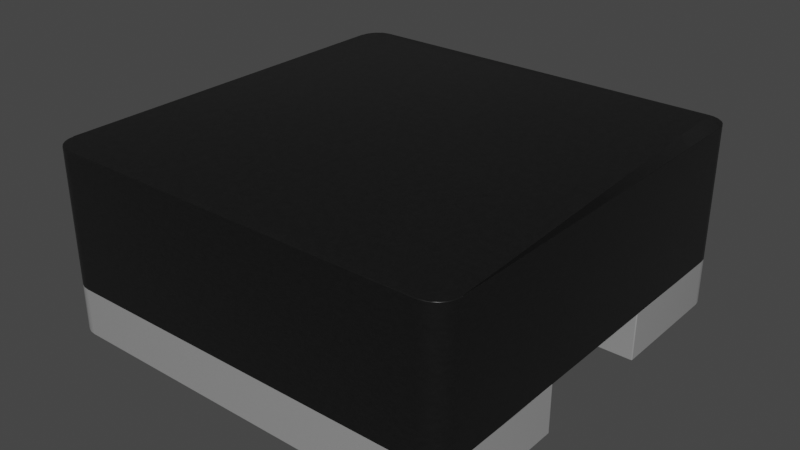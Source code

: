 # Source: L_WE-TPC-3816.blend  (saved by Blender 4.1.24; exported with 4.5.12 LTS)
import bpy
from mathutils import Matrix  # noqa: F401  (used for matrix-valued properties, if any)

bpy.ops.wm.read_factory_settings(use_empty=True)
scene = bpy.context.scene
scene.name = 'Scene'

# ---- collections
col_collection = bpy.data.collections.new('Collection'); scene.collection.children.link(col_collection)

# ---- materials (node trees are filled in below, after node groups)
mat_plastic_cast_black = bpy.data.materials.new('plastic_cast_black')
mat_plastic_cast_black.alpha_threshold = 0.0
mat_plastic_cast_black.use_transparent_shadow = False
mat_plastic_cast_black.preview_render_type = 'CUBE'
mat_plastic_cast_black.diffuse_color = (0.001296, 0.002578, 0.001683, 1.0)
mat_plastic_cast_black.specular_color = (0.01, 0.03, 0.01)
mat_plastic_cast_black.roughness = 0.5
mat_aluminum_lathed = bpy.data.materials.new('aluminum_lathed')
mat_aluminum_lathed.alpha_threshold = 0.0
mat_aluminum_lathed.use_transparent_shadow = False
mat_aluminum_lathed.preview_render_type = 'CUBE'
mat_aluminum_lathed.diffuse_color = (0.6, 0.6, 0.6, 1.0)
mat_aluminum_lathed.specular_color = (0.12, 0.12, 0.12)
mat_aluminum_lathed.roughness = 0.5

# ---- node groups
ng_plastic_cast_black_node_group = bpy.data.node_groups.new('Plastic_Cast_Black_Node_Group', 'ShaderNodeTree')
_s = ng_plastic_cast_black_node_group.interface.new_socket(name='BSDF', in_out='OUTPUT', socket_type='NodeSocketShader')
_s = ng_plastic_cast_black_node_group.interface.new_socket(name='Color', in_out='INPUT', socket_type='NodeSocketColor')
_s = ng_plastic_cast_black_node_group.interface.new_socket(name='Alpha_Value', in_out='INPUT', socket_type='NodeSocketFloat')
_N = ng_plastic_cast_black_node_group.nodes; _L = ng_plastic_cast_black_node_group.links
n0 = _N.new('NodeGroupOutput'); n0.name = 'Group Output'; n0.location = (786, 85)
n1 = _N.new('NodeGroupInput'); n1.name = 'Group Input'; n1.location = (-449, 228)
n2 = _N.new('ShaderNodeBsdfPrincipled'); n2.name = 'Principled BSDF'; n2.location = (466, 90)
n2.distribution = 'GGX'
n2.subsurface_method = 'BURLEY'
n2.inputs[1].default_value = 0.137
n2.inputs[3].default_value = 1.45
n2.inputs[27].default_value = (0.0, 0.0, 0.0, 1.0)
n2.inputs[28].default_value = 1.0
n3 = _N.new('ShaderNodeTexNoise'); n3.name = 'Noise Texture'; n3.location = (-72, -122)
n3.inputs[2].default_value = 50.0
n3.inputs[3].default_value = 3.6
n3.inputs[4].default_value = 1.0
n4 = _N.new('ShaderNodeBump'); n4.name = 'Bump'; n4.location = (172, -246)
n4.inputs[0].default_value = 0.01
n4.inputs[1].default_value = 0.01
n4.inputs[2].default_value = 1.0
n5 = _N.new('ShaderNodeMapping'); n5.name = 'Mapping'; n5.location = (-267, -126)
n6 = _N.new('ShaderNodeTexCoord'); n6.name = 'Texture Coordinate'; n6.location = (-447, -178)
n7 = _N.new('ShaderNodeMix'); n7.name = 'Mix'; n7.location = (182, 264)
n7.data_type = 'RGBA'
n8 = _N.new('ShaderNodeValue'); n8.name = 'Value'; n8.location = (-465, -33)
n8.outputs[0].default_value = 0.3
n9 = _N.new('ShaderNodeMath'); n9.name = 'Math'; n9.location = (-234, 51)
n9.operation = 'MULTIPLY'
n10 = _N.new('ShaderNodeMix'); n10.name = 'Mix.001'; n10.location = (171, -43)
n10.inputs[2].default_value = 0.3
n10.inputs[3].default_value = 0.4
_L.new(n4.outputs[0], n2.inputs[5])
_L.new(n6.outputs[0], n5.inputs[0])
_L.new(n5.outputs[0], n3.inputs[0])
_L.new(n3.outputs[0], n4.inputs[3])
_L.new(n2.outputs[0], n0.inputs[0])
_L.new(n1.outputs[1], n2.inputs[4])
_L.new(n9.outputs[0], n7.inputs[7])
_L.new(n8.outputs[0], n9.inputs[1])
_L.new(n1.outputs[0], n9.inputs[0])
_L.new(n3.outputs[0], n7.inputs[0])
_L.new(n1.outputs[0], n7.inputs[6])
_L.new(n7.outputs[2], n2.inputs[0])
_L.new(n3.outputs[0], n10.inputs[0])
_L.new(n10.outputs[0], n2.inputs[2])
n0.is_active_output = True

# ---- material node trees
mat_plastic_cast_black.use_nodes = True; mat_plastic_cast_black.node_tree.nodes.clear()
_N = mat_plastic_cast_black.node_tree.nodes; _L = mat_plastic_cast_black.node_tree.links
n0 = _N.new('ShaderNodeOutputMaterial'); n0.name = 'Material Output'; n0.location = (300, 300)
n1 = _N.new('ShaderNodeGroup'); n1.name = 'Group'; n1.location = (-119, 229)
n1.label = 'Plastic_Cast_Black'
n1.width = 264
n1.node_tree = ng_plastic_cast_black_node_group
n2 = _N.new('ShaderNodeRGB'); n2.name = 'RGB'; n2.location = (-431, 253)
n2.label = 'Plastic_Color'
n2.outputs[0].default_value = (0.013, 0.013, 0.013, 1.0)
n3 = _N.new('ShaderNodeValue'); n3.name = 'Value.001'; n3.location = (-434, 58)
n3.label = 'Alpha_Value'
n3.outputs[0].default_value = 1.0
_L.new(n2.outputs[0], n1.inputs[0])
_L.new(n3.outputs[0], n1.inputs[1])
_L.new(n1.outputs[0], n0.inputs[0])
n0.is_active_output = True
mat_aluminum_lathed.use_nodes = True; mat_aluminum_lathed.node_tree.nodes.clear()
_N = mat_aluminum_lathed.node_tree.nodes; _L = mat_aluminum_lathed.node_tree.links
n0 = _N.new('ShaderNodeOutputMaterial'); n0.name = 'Material Output'; n0.location = (311, 300)
n1 = _N.new('ShaderNodeMapping'); n1.name = 'Mapping'; n1.location = (-765, 243)
n1.inputs[3].default_value = (120.4, 1.0, 1.0)
n2 = _N.new('ShaderNodeTexNoise'); n2.name = 'Noise Texture'; n2.location = (-519, 157)
n2.inputs[2].default_value = 60.0
n2.inputs[3].default_value = 16.0
n2.inputs[4].default_value = 0.8542
n2.inputs[8].default_value = 4.0
n3 = _N.new('ShaderNodeTexCoord'); n3.name = 'Texture Coordinate'; n3.location = (-940, 256)
n4 = _N.new('ShaderNodeValToRGB'); n4.name = 'ColorRamp'; n4.location = (-322, 228)
while len(n4.color_ramp.elements) > 1: n4.color_ramp.elements.remove(n4.color_ramp.elements[-1])
n4.color_ramp.elements[0].position = 0.05909; n4.color_ramp.elements[0].color = (0.0, 0.0, 0.0, 1.0)
_e = n4.color_ramp.elements.new(0.6); _e.color = (1.0, 1.0, 1.0, 1.0)
n5 = _N.new('ShaderNodeBsdfPrincipled'); n5.name = 'Principled BSDF'; n5.location = (36, 293)
n5.distribution = 'GGX'
n5.subsurface_method = 'BURLEY'
n5.inputs[1].default_value = 0.6955
n5.inputs[2].default_value = 0.2841
n5.inputs[3].default_value = 1.45
n5.inputs[13].default_value = 0.7841
n5.inputs[15].default_value = 0.1068
n5.inputs[16].default_value = 0.1205
n5.inputs[20].default_value = 0.0
n5.inputs[27].default_value = (0.0, 0.0, 0.0, 1.0)
n5.inputs[28].default_value = 1.0
_L.new(n5.outputs[0], n0.inputs[0])
_L.new(n1.outputs[0], n2.inputs[0])
_L.new(n2.outputs[1], n4.inputs[0])
_L.new(n4.outputs[0], n5.inputs[0])
_L.new(n3.outputs[2], n1.inputs[0])
n0.is_active_output = True

# ---- world
world_world = bpy.data.worlds.new('World'); scene.world = world_world
world_world.use_nodes = True; world_world.node_tree.nodes.clear()
_N = world_world.node_tree.nodes; _L = world_world.node_tree.links
n0 = _N.new('ShaderNodeOutputWorld'); n0.name = 'World Output'; n0.location = (300, 300)
n1 = _N.new('ShaderNodeBackground'); n1.name = 'Background'; n1.location = (10, 300)
n1.inputs[0].default_value = (0.05088, 0.05088, 0.05088, 1.0)
_L.new(n1.outputs[0], n0.inputs[0])
n0.is_active_output = True
world_world.color = (0.05088, 0.05088, 0.05088)
world_world.use_sun_shadow = False
world_world.sun_shadow_jitter_overblur = 0.0

# ---- meshes
me_shape_9_indexedfaceset = bpy.data.meshes.new('SHAPE_9_IndexedFaceSet')
me_shape_9_indexedfaceset.from_pydata([(-0.3886, -0.3051, 0.1732), (-0.254, -0.3346, 0.1732), (-0.2481, -0.3204, 0.1732), (-0.2634, -0.2634, 0.1732), (-0.2756, -0.254, 0.1732), (-0.2898, -0.2481, 0.1732), (-0.3051, -0.2461, 0.1732), (-0.3204, -0.2481, 0.1732), (0.02958, -0.4932, 0.1732), (0.1468, -0.4718, 0.1732), (0.3494, -0.3494, 0.1732), (0.4504, 0.2032, 0.1732), (0.2634, 0.3469, 0.1732), (0.254, 0.3346, 0.1732), (0.3204, 0.2481, 0.1732), (0.2032, 0.4504, 0.1732), (-0.1468, 0.4718, 0.1732), (-0.3494, 0.3494, 0.1732), (-0.4229, 0.2555, 0.1732), (0.2481, 0.3204, 0.1732), (0.2461, 0.3051, 0.1732), (0.2481, 0.2898, 0.1732), (0.254, 0.2756, 0.1732), (0.2634, 0.2634, 0.1732), (0.2756, 0.254, 0.1732), (0.2898, 0.2481, 0.1732), (0.3051, 0.2461, 0.1732), (0.3346, 0.254, 0.1732), (0.254, 0.3346, 0.0315), (0.2481, 0.3204, 0.0315), (0.2461, 0.3051, 0.0315), (0.2481, 0.2898, 0.0315), (0.254, 0.2756, 0.0315), (0.2756, 0.254, 0.0315), (0.2898, 0.2481, 0.0315), (0.3051, 0.2461, 0.0315), (0.08939, 0.4859, 0.1732), (-0.02958, 0.4932, 0.1732), (-0.2555, 0.4229, 0.1732), (-0.4718, 0.1468, 0.1732), (-0.4932, 0.02958, 0.1732), (-0.4859, -0.08939, 0.1732), (-0.4504, -0.2032, 0.1732), (-0.02958, 0.4932, 0.0315), (-0.1468, 0.4718, 0.0315), (-0.4932, 0.02958, 0.0315), (-0.4859, -0.08939, 0.0315), (-0.3051, -0.3886, 0.0315), (-0.08939, -0.4859, 0.0315), (0.02958, -0.4932, 0.0315), (0.3494, -0.3494, 0.0315), (0.4229, -0.2555, 0.0315), (0.4859, 0.08939, 0.0315), (0.4504, 0.2032, 0.0315), (0.3469, 0.2634, 0.0315), (0.2634, 0.3469, 0.0315), (0.2634, 0.2634, 0.0315), (0.3204, 0.2481, 0.0315), (0.3346, 0.254, 0.0315), (0.3051, 0.3886, 0.0315), (0.2032, 0.4504, 0.0315), (0.08939, 0.4859, 0.0315), (-0.2555, 0.4229, 0.0315), (-0.3494, 0.3494, 0.0315), (-0.4229, 0.2555, 0.0315), (-0.4718, 0.1468, 0.0315), (-0.4504, -0.2032, 0.0315), (-0.3886, -0.3051, 0.0315), (-0.3469, -0.2634, 0.0315), (-0.3346, -0.254, 0.0315), (-0.2634, -0.2634, 0.0315), (-0.2481, -0.2898, 0.0315), (-0.2481, -0.3204, 0.0315), (-0.254, -0.3346, 0.0315), (-0.2032, -0.4504, 0.0315), (0.1468, -0.4718, 0.0315), (0.2555, -0.4229, 0.0315), (0.4718, -0.1468, 0.0315), (0.4932, -0.02958, 0.0315), (0.3886, 0.3051, 0.1732), (-0.2032, -0.4504, 0.1732), (-0.08939, -0.4859, 0.1732), (0.2555, -0.4229, 0.1732), (0.4229, -0.2555, 0.1732), (0.4718, -0.1468, 0.1732), (0.4932, -0.02958, 0.1732), (0.4859, 0.08939, 0.1732), (0.3886, 0.3051, 0.0315), (0.3469, 0.2634, 0.1732), (0.3051, 0.3886, 0.1732), (-0.3469, -0.2634, 0.1732), (-0.2461, -0.3051, 0.1732), (-0.2481, -0.2898, 0.1732), (-0.254, -0.2756, 0.1732), (-0.3346, -0.254, 0.1732), (-0.2634, -0.3469, 0.0315), (-0.3204, -0.2481, 0.0315), (-0.3051, -0.2461, 0.0315), (-0.2898, -0.2481, 0.0315), (-0.2756, -0.254, 0.0315), (-0.254, -0.2756, 0.0315), (-0.2461, -0.3051, 0.0315), (-0.3051, -0.3886, 0.1732), (-0.2634, -0.3469, 0.1732), (0.7087, -0.7375, 0.1693), (0.725, -0.725, 0.1693), (0.7375, -0.7087, 0.1693), (0.7453, -0.6897, 0.1693), (0.6897, -0.7453, 0.6496), (0.7087, -0.7375, 0.6496), (0.725, -0.725, 0.6496), (0.7375, -0.7087, 0.6496), (0.7453, -0.6897, 0.6496), (0.6693, -0.748, 0.6496), (0.748, -0.6693, 0.6496), (0.7375, 0.7087, 0.6496), (0.725, 0.725, 0.6496), (0.6693, 0.748, 0.6496), (-0.7087, 0.7375, 0.6496), (-0.7453, 0.6897, 0.6496), (-0.748, -0.6693, 0.6496), (-0.7453, -0.6897, 0.6496), (-0.7375, -0.7087, 0.6496), (-0.725, -0.725, 0.6496), (-0.7087, -0.7375, 0.6496), (-0.6897, -0.7453, 0.6496), (0.748, -0.6693, 0.1693), (0.748, 0.6693, 0.1693), (0.4296, 0.248, 0.1693), (0.248, 0.4296, 0.1693), (0.1284, 0.4792, 0.1693), (0.0, 0.4961, 0.1693), (-0.1284, 0.4792, 0.1693), (-0.4296, 0.248, 0.1693), (-0.3508, -0.3508, 0.1693), (0.0, -0.4961, 0.1693), (0.1284, -0.4792, 0.1693), (0.7375, 0.7087, 0.1693), (0.6897, 0.7453, 0.1693), (0.6693, 0.748, 0.1693), (0.6693, -0.748, 0.1693), (0.6897, -0.7453, 0.1693), (0.4961, 0.0, 0.1693), (0.4792, 0.1284, 0.1693), (0.3508, 0.3508, 0.1693), (-0.248, 0.4296, 0.1693), (-0.3508, 0.3508, 0.1693), (-0.4792, 0.1284, 0.1693), (-0.4961, 0.0, 0.1693), (-0.4792, -0.1284, 0.1693), (-0.4296, -0.248, 0.1693), (-0.248, -0.4296, 0.1693), (-0.1284, -0.4792, 0.1693), (0.248, -0.4296, 0.1693), (0.3508, -0.3508, 0.1693), (0.4296, -0.248, 0.1693), (0.4792, -0.1284, 0.1693), (0.725, 0.725, 0.1693), (0.7087, 0.7375, 0.1693), (0.748, 0.6693, 0.6496), (0.7453, 0.6897, 0.6496), (0.7087, 0.7375, 0.6496), (0.6897, 0.7453, 0.6496), (-0.748, 0.6693, 0.6496), (-0.6693, 0.748, 0.6496), (-0.6897, 0.7453, 0.6496), (-0.725, 0.725, 0.6496), (-0.7375, 0.7087, 0.6496), (-0.6693, -0.748, 0.6496), (0.2362, 0.748, 0.1693), (0.6693, 0.748, 1.192e-07), (0.2362, 0.748, 5.96e-08), (0.2362, 0.4362, 5.96e-08), (0.3327, -0.368, 5.96e-08), (0.4646, -0.1739, 5.96e-08), (0.4646, 0.1739, 5.96e-08), (0.6897, -0.7453, 1.192e-07), (0.7087, -0.7375, 1.192e-07), (0.7375, 0.7087, 1.192e-07), (0.725, 0.725, 1.192e-07), (0.7087, 0.7375, 1.192e-07), (0.7453, 0.6897, 0.1693), (0.2362, -0.4362, 0.1693), (0.3327, -0.368, 0.1693), (0.4103, -0.2788, 0.1693), (0.4646, -0.1739, 0.1693), (0.4925, -0.05908, 0.1693), (0.4646, 0.1739, 0.1693), (0.748, 0.6693, 1.192e-07), (0.7453, 0.6897, 1.192e-07), (0.6897, 0.7453, 1.192e-07), (0.6693, -0.748, 1.192e-07), (0.725, -0.725, 1.192e-07), (0.7375, -0.7087, 1.192e-07), (0.7453, -0.6897, 1.192e-07), (0.748, -0.6693, 1.192e-07), (0.2362, -0.748, 0.1693), (0.2362, -0.748, 5.96e-08), (0.2362, -0.4362, 5.96e-08), (0.2362, 0.4362, 0.1693), (0.4925, 0.05908, 0.1693), (0.4103, 0.2788, 0.1693), (0.3327, 0.368, 0.1693), (0.4103, -0.2788, 5.96e-08), (0.4925, -0.05908, 5.96e-08), (0.4925, 0.05908, 5.96e-08), (0.4103, 0.2788, 5.96e-08), (0.3327, 0.368, 5.96e-08), (-0.2362, -0.748, 0.1693), (-0.2362, -0.4362, 0.1693), (-0.2362, -0.4362, -5.96e-08), (-0.6693, -0.748, -1.192e-07), (-0.2362, -0.748, -5.96e-08), (-0.6897, -0.7453, -1.192e-07), (-0.725, -0.725, -1.192e-07), (-0.7375, -0.7087, -1.192e-07), (-0.7453, -0.6897, -1.192e-07), (-0.748, 0.6693, -1.192e-07), (-0.7453, 0.6897, -1.192e-07), (-0.7375, 0.7087, -1.192e-07), (-0.725, 0.725, -1.192e-07), (-0.6897, 0.7453, -1.192e-07), (-0.2362, 0.748, -5.96e-08), (-0.3327, -0.368, -5.96e-08), (-0.4925, -0.05908, -5.96e-08), (-0.4103, 0.2788, -5.96e-08), (-0.2362, 0.748, 0.1693), (-0.6693, 0.748, -1.192e-07), (-0.3327, -0.368, 0.1693), (-0.4646, 0.1739, 0.1693), (-0.4103, -0.2788, -5.96e-08), (-0.4646, -0.1739, -5.96e-08), (-0.4925, 0.05908, -5.96e-08), (-0.4646, 0.1739, -5.96e-08), (-0.3327, 0.368, -5.96e-08), (-0.2362, 0.4362, 0.1693), (-0.2362, 0.4362, -5.96e-08), (-0.748, 0.6693, 0.1693), (-0.7087, 0.7375, 0.1693), (-0.6897, 0.7453, 0.1693), (-0.6693, 0.748, 0.1693), (-0.4103, -0.2788, 0.1693), (-0.4646, -0.1739, 0.1693), (-0.4925, -0.05908, 0.1693), (-0.4925, 0.05908, 0.1693), (-0.4103, 0.2788, 0.1693), (-0.3327, 0.368, 0.1693), (-0.6693, -0.748, 0.1693), (-0.7375, -0.7087, 0.1693), (-0.7453, -0.6897, 0.1693), (-0.748, -0.6693, 0.1693), (-0.7453, 0.6897, 0.1693), (-0.7375, 0.7087, 0.1693), (-0.725, 0.725, 0.1693), (-0.7087, 0.7375, -1.192e-07), (-0.6897, -0.7453, 0.1693), (-0.7087, -0.7375, 0.1693), (-0.725, -0.725, 0.1693), (-0.748, -0.6693, -1.192e-07), (-0.7087, -0.7375, -1.192e-07), (0.6693, 0.748, 0.6496), (0.6693, -0.748, 0.6496), (-0.6693, -0.748, 0.6496), (-0.6693, 0.748, 0.6496)], [], [(0, 68, 90), (0, 67, 68), (12, 89, 79, 88, 27, 14, 26, 25, 24, 23, 22, 21, 20, 19, 13), (3, 93, 92, 91, 2, 1, 103, 102, 0, 90, 94, 7, 6, 5, 4), (168, 113, 261, 262), (13, 55, 12), (13, 28, 55), (19, 29, 28), (19, 28, 13), (20, 30, 29), (20, 29, 19), (21, 31, 30), (21, 30, 20), (22, 32, 31), (22, 31, 21), (23, 56, 32), (23, 32, 22), (24, 33, 56), (24, 56, 23), (25, 34, 33), (25, 33, 24), (26, 35, 34), (26, 57, 35), (26, 34, 25), (14, 57, 26), (27, 58, 57), (27, 57, 14), (88, 54, 58), (88, 58, 27), (66, 67, 0), (66, 0, 42), (46, 42, 41), (46, 66, 42), (45, 41, 40), (45, 46, 41), (65, 40, 39), (65, 45, 40), (64, 39, 18), (64, 65, 39), (63, 18, 17), (63, 64, 18), (62, 17, 38), (62, 63, 17), (44, 38, 16), (44, 62, 38), (43, 16, 37), (43, 44, 16), (61, 37, 36), (61, 43, 37), (60, 36, 15), (60, 61, 36), (59, 15, 89), (59, 60, 15), (68, 67, 66), (95, 74, 47), (69, 68, 66), (73, 74, 95), (96, 66, 46), (96, 69, 66), (72, 48, 74), (72, 74, 73), (97, 96, 46), (101, 48, 72), (98, 97, 46), (71, 48, 101), (49, 48, 71), (45, 98, 46), (75, 71, 100), (75, 49, 71), (65, 99, 98), (65, 98, 45), (76, 75, 100), (64, 99, 65), (50, 76, 100), (63, 99, 64), (32, 56, 70), (32, 62, 44), (32, 63, 62), (32, 70, 99), (32, 99, 63), (33, 50, 100), (33, 51, 50), (33, 77, 51), (33, 70, 56), (33, 100, 70), (31, 32, 44), (31, 44, 43), (34, 78, 77), (34, 77, 33), (52, 34, 35), (52, 35, 57), (52, 78, 34), (61, 31, 43), (61, 29, 30), (61, 30, 31), (53, 57, 58), (53, 58, 54), (53, 52, 57), (60, 55, 28), (60, 28, 29), (60, 29, 61), (59, 55, 60), (87, 53, 54), (53, 87, 79), (53, 11, 86), (53, 79, 11), (52, 86, 85), (52, 53, 86), (78, 52, 85), (77, 84, 83), (77, 85, 84), (77, 78, 85), (51, 77, 83), (50, 83, 10), (50, 51, 83), (76, 10, 82), (76, 50, 10), (75, 82, 9), (75, 76, 82), (49, 8, 81), (49, 9, 8), (49, 75, 9), (48, 49, 81), (74, 80, 102), (74, 81, 80), (74, 48, 81), (47, 74, 102), (88, 79, 87), (88, 87, 54), (89, 12, 55), (89, 55, 59), (1, 95, 103), (1, 73, 95), (2, 72, 73), (2, 73, 1), (91, 101, 72), (91, 72, 2), (92, 71, 101), (92, 101, 91), (93, 100, 71), (93, 71, 92), (3, 70, 100), (3, 100, 93), (4, 99, 70), (4, 70, 3), (5, 98, 99), (5, 99, 4), (6, 97, 98), (6, 98, 5), (7, 96, 97), (7, 97, 6), (94, 69, 96), (94, 96, 7), (90, 68, 69), (90, 69, 94), (103, 47, 102), (103, 95, 47), (117, 164, 263, 260), (107, 126, 114), (107, 114, 112), (106, 112, 111), (106, 107, 112), (105, 111, 110), (105, 106, 111), (104, 110, 109), (104, 105, 110), (141, 109, 108), (141, 104, 109), (140, 108, 113), (140, 141, 108), (163, 237, 250), (163, 250, 120), (113, 247, 140), (113, 168, 247), (120, 121, 122), (120, 122, 123), (120, 123, 124), (120, 124, 125), (120, 125, 168), (166, 167, 119), (166, 119, 163), (111, 113, 108), (111, 108, 109), (111, 109, 110), (112, 113, 111), (165, 166, 163), (165, 118, 166), (164, 165, 163), (261, 113, 114, 159, 117, 260, 263, 164, 163, 120, 168, 262), (114, 113, 112), (162, 117, 159), (116, 159, 160), (116, 160, 115), (116, 161, 162), (116, 162, 159), (127, 159, 114), (127, 114, 126), (164, 139, 240), (164, 117, 139), (247, 249, 250), (247, 248, 249), (247, 257, 248), (247, 256, 257), (247, 255, 256), (134, 247, 250), (150, 134, 250), (151, 247, 134), (149, 150, 250), (152, 247, 151), (135, 247, 152), (148, 149, 250), (140, 135, 136), (140, 136, 153), (140, 247, 135), (237, 133, 147), (237, 147, 148), (237, 148, 250), (154, 140, 153), (253, 251, 252), (253, 237, 251), (146, 133, 237), (106, 141, 140), (106, 104, 141), (106, 105, 104), (107, 106, 140), (239, 237, 253), (239, 253, 238), (240, 237, 239), (240, 146, 237), (126, 140, 154), (126, 107, 140), (155, 126, 154), (145, 146, 240), (156, 126, 155), (132, 145, 240), (142, 126, 156), (131, 132, 240), (127, 142, 143), (127, 143, 128), (127, 128, 144), (127, 126, 142), (139, 144, 129), (139, 129, 130), (139, 130, 131), (139, 127, 144), (138, 127, 139), (157, 181, 127), (157, 137, 181), (157, 138, 158), (157, 127, 138), (139, 131, 240), (138, 139, 117), (138, 117, 162), (158, 162, 161), (158, 138, 162), (157, 161, 116), (157, 158, 161), (137, 116, 115), (137, 157, 116), (181, 115, 160), (181, 137, 115), (127, 160, 159), (127, 181, 160), (251, 237, 163), (251, 163, 119), (252, 119, 167), (252, 251, 119), (253, 167, 166), (253, 252, 167), (238, 166, 118), (238, 253, 166), (239, 118, 165), (239, 238, 118), (240, 165, 164), (240, 239, 165), (255, 247, 168), (255, 168, 125), (256, 125, 124), (256, 255, 125), (257, 124, 123), (257, 256, 124), (248, 123, 122), (248, 257, 123), (249, 122, 121), (249, 248, 122), (250, 121, 120), (250, 249, 121), (171, 169, 139), (171, 139, 170), (173, 197, 198), (173, 191, 197), (192, 177, 176), (193, 192, 176), (195, 176, 191), (195, 194, 193), (195, 191, 173), (195, 193, 176), (203, 195, 173), (174, 195, 203), (204, 195, 174), (171, 207, 172), (188, 204, 205), (188, 205, 175), (188, 175, 206), (188, 206, 207), (188, 195, 204), (170, 207, 171), (170, 188, 207), (178, 189, 188), (178, 170, 190), (178, 188, 170), (179, 190, 180), (179, 178, 190), (171, 172, 199), (171, 199, 169), (183, 182, 196), (183, 196, 140), (105, 104, 141), (106, 105, 141), (126, 141, 140), (126, 107, 106), (126, 183, 140), (126, 106, 141), (184, 183, 126), (185, 184, 126), (186, 185, 126), (169, 199, 202), (127, 200, 186), (127, 187, 200), (127, 201, 187), (127, 202, 201), (127, 186, 126), (139, 169, 202), (139, 202, 127), (137, 181, 127), (137, 139, 138), (137, 127, 139), (157, 137, 138), (181, 127, 188), (181, 188, 189), (137, 189, 178), (137, 181, 189), (157, 178, 179), (157, 137, 178), (158, 179, 180), (158, 157, 179), (138, 180, 190), (138, 158, 180), (139, 190, 170), (139, 138, 190), (141, 140, 191), (141, 191, 176), (104, 176, 177), (104, 141, 176), (105, 177, 192), (105, 104, 177), (106, 192, 193), (106, 105, 192), (107, 193, 194), (107, 106, 193), (126, 194, 195), (126, 107, 194), (188, 127, 126), (188, 126, 195), (196, 197, 191), (196, 191, 140), (182, 198, 197), (182, 197, 196), (183, 198, 182), (183, 173, 198), (184, 203, 173), (184, 173, 183), (185, 174, 203), (185, 203, 184), (186, 204, 174), (186, 174, 185), (200, 205, 204), (200, 204, 186), (187, 175, 205), (187, 205, 200), (201, 206, 175), (201, 175, 187), (202, 207, 206), (202, 206, 201), (199, 172, 207), (199, 207, 202), (212, 247, 211), (212, 208, 247), (209, 208, 212), (209, 212, 210), (223, 212, 211), (223, 210, 212), (214, 213, 259), (215, 213, 214), (258, 211, 213), (258, 215, 216), (258, 223, 211), (258, 213, 215), (230, 223, 258), (231, 230, 258), (224, 231, 258), (222, 236, 234), (217, 232, 224), (217, 233, 232), (217, 225, 233), (217, 234, 225), (217, 224, 258), (227, 222, 234), (227, 234, 217), (219, 217, 218), (219, 221, 227), (219, 227, 217), (220, 254, 221), (220, 221, 219), (227, 226, 222), (227, 240, 226), (217, 250, 237), (217, 258, 250), (246, 236, 235), (246, 234, 236), (245, 225, 234), (245, 234, 246), (229, 233, 225), (229, 225, 245), (244, 232, 233), (244, 233, 229), (243, 224, 232), (243, 232, 244), (242, 231, 224), (242, 224, 243), (241, 230, 231), (241, 231, 242), (228, 223, 230), (228, 230, 241), (209, 210, 223), (209, 223, 228), (222, 235, 236), (222, 226, 235), (228, 208, 209), (228, 247, 208), (257, 255, 256), (248, 255, 257), (250, 247, 255), (250, 248, 249), (250, 247, 228), (250, 255, 248), (241, 250, 228), (242, 250, 241), (243, 250, 242), (226, 246, 235), (237, 243, 244), (237, 244, 229), (237, 229, 245), (237, 245, 246), (237, 250, 243), (240, 246, 226), (240, 237, 246), (252, 237, 251), (252, 239, 240), (252, 240, 237), (253, 239, 252), (239, 240, 227), (239, 227, 221), (238, 221, 254), (238, 239, 221), (253, 254, 220), (253, 238, 254), (252, 220, 219), (252, 253, 220), (251, 219, 218), (251, 252, 219), (237, 218, 217), (237, 251, 218), (249, 250, 258), (249, 258, 216), (248, 216, 215), (248, 249, 216), (257, 215, 214), (257, 248, 215), (256, 214, 259), (256, 257, 214), (255, 259, 213), (255, 256, 259), (247, 213, 211), (247, 255, 213)])
me_shape_9_indexedfaceset.polygons.foreach_set('use_smooth', [True] * 485)
me_shape_9_indexedfaceset.polygons.foreach_set('material_index', [2, 2, 2, 2, 2, 2, 2, 2, 2, 2, 2, 2, 2, 2, 2, 2, 2, 2, 2, 2, 2, 2, 2, 2, 2, 2, 2, 2, 2, 2, 2, 2, 2, 2, 2, 2, 2, 2, 2, 2, 2, 2, 2, 2, 2, 2, 2, 2, 2, 2, 2, 2, 2, 2, 2, 2, 2, 2, 2, 2, 2, 2, 2, 2, 2, 2, 2, 2, 2, 2, 2, 2, 2, 2, 2, 2, 2, 2, 2, 2, 2, 2, 2, 2, 2, 2, 2, 2, 2, 2, 2, 2, 2, 2, 2, 2, 2, 2, 2, 2, 2, 2, 2, 2, 2, 2, 2, 2, 2, 2, 2, 2, 2, 2, 2, 2, 2, 2, 2, 2, 2, 2, 2, 2, 2, 2, 2, 2, 2, 2, 2, 2, 2, 2, 2, 2, 2, 2, 2, 2, 2, 2, 2, 2, 2, 2, 2, 2, 2, 2, 2, 2, 2, 2, 2, 2, 2, 2, 2, 2, 2, 2, 2, 2, 2, 2, 2, 2, 2, 2, 2, 2, 2, 2, 2, 2, 2, 2, 2, 2, 2, 2, 2, 2, 2, 2, 2, 2, 2, 2, 2, 2, 2, 2, 2, 2, 2, 2, 2, 2, 2, 2, 2, 2, 2, 2, 2, 2, 2, 2, 2, 2, 2, 2, 2, 2, 2, 2, 2, 2, 2, 2, 2, 2, 2, 2, 2, 2, 2, 2, 2, 2, 2, 2, 2, 2, 2, 2, 2, 2, 2, 2, 2, 2, 2, 2, 2, 2, 2, 2, 2, 2, 2, 2, 2, 2, 2, 2, 2, 2, 2, 2, 2, 2, 2, 2, 2, 2, 2, 2, 2, 2, 2, 2, 2, 2, 2, 2, 2, 2, 2, 2, 2, 2, 2, 2, 2, 3, 3, 3, 3, 3, 3, 3, 3, 3, 3, 3, 3, 3, 3, 3, 3, 3, 3, 3, 3, 3, 3, 3, 3, 3, 3, 3, 3, 3, 3, 3, 3, 3, 3, 3, 3, 3, 3, 3, 3, 3, 3, 3, 3, 3, 3, 3, 3, 3, 3, 3, 3, 3, 3, 3, 3, 3, 3, 3, 3, 3, 3, 3, 3, 3, 3, 3, 3, 3, 3, 3, 3, 3, 3, 3, 3, 3, 3, 3, 3, 3, 3, 3, 3, 3, 3, 3, 3, 3, 3, 3, 3, 3, 3, 3, 3, 3, 3, 3, 3, 3, 3, 3, 3, 3, 3, 3, 3, 3, 3, 3, 3, 3, 3, 3, 3, 3, 3, 3, 3, 3, 3, 3, 3, 3, 3, 3, 3, 3, 3, 3, 3, 3, 3, 3, 3, 3, 3, 3, 3, 3, 3, 3, 3, 3, 3, 3, 3, 3, 3, 3, 3, 3, 3, 3, 3, 3, 3, 3, 3, 3, 3, 3, 3, 3, 3, 3, 3, 3, 3, 3, 3, 3, 3, 3, 3, 3, 3, 3, 3, 3, 3, 3, 3, 3, 3, 3, 3, 3, 3, 3, 3, 3, 3, 3, 3, 3, 3])
_k = set([(0, 42), (0, 67), (0, 90), (1, 2), (1, 103), (2, 91), (3, 4), (3, 93), (4, 5), (5, 6), (6, 7), (7, 94), (8, 9), (8, 81), (9, 82), (10, 82), (10, 83), (11, 79), (11, 86), (12, 13), (12, 89), (13, 19), (14, 26), (14, 27), (15, 36), (15, 89), (16, 37), (16, 38), (17, 18), (17, 38), (18, 39), (19, 20), (20, 21), (21, 22), (22, 23), (23, 24), (24, 25), (25, 26), (27, 88), (28, 29), (28, 55), (29, 30), (30, 31), (31, 32), (32, 56), (33, 34), (33, 56), (34, 35), (35, 57), (36, 37), (39, 40), (40, 41), (41, 42), (43, 44), (43, 61), (44, 62), (45, 46), (45, 65), (46, 66), (47, 74), (47, 95), (47, 102), (48, 49), (48, 74), (49, 75), (50, 51), (50, 76), (51, 77), (52, 53), (52, 78), (53, 87), (54, 58), (54, 87), (55, 59), (57, 58), (59, 60), (59, 89), (60, 61), (62, 63), (63, 64), (64, 65), (66, 67), (67, 68), (68, 69), (69, 96), (70, 99), (70, 100), (71, 100), (71, 101), (72, 73), (72, 101), (73, 95), (75, 76), (77, 78), (79, 87), (79, 88), (80, 81), (80, 102), (83, 84), (84, 85), (85, 86), (90, 94), (91, 92), (92, 93), (96, 97), (97, 98), (98, 99), (102, 103), (104, 105), (104, 141), (105, 106), (106, 107), (107, 126), (108, 109), (108, 113), (109, 110), (110, 111), (111, 112), (112, 114), (113, 168), (114, 159), (115, 116), (115, 160), (116, 161), (117, 162), (117, 164), (118, 165), (118, 166), (119, 163), (119, 167), (120, 121), (120, 163), (121, 122), (122, 123), (123, 124), (124, 125), (125, 168), (126, 127), (127, 181), (128, 143), (128, 144), (129, 130), (129, 144), (130, 131), (131, 132), (132, 145), (133, 146), (133, 147), (134, 150), (134, 151), (135, 136), (135, 152), (136, 153), (137, 157), (137, 181), (138, 139), (138, 158), (139, 169), (139, 240), (140, 141), (140, 196), (140, 247), (142, 143), (142, 156), (145, 146), (147, 148), (148, 149), (149, 150), (151, 152), (153, 154), (154, 155), (155, 156), (157, 158), (159, 160), (161, 162), (164, 165), (166, 167), (169, 171), (169, 199), (170, 171), (170, 190), (171, 172), (172, 199), (172, 207), (173, 198), (173, 203), (174, 203), (174, 204), (175, 205), (175, 206), (176, 177), (176, 191), (177, 192), (178, 179), (178, 189), (179, 180), (180, 190), (182, 183), (182, 196), (182, 198), (183, 184), (184, 185), (185, 186), (186, 200), (187, 200), (187, 201), (188, 189), (188, 195), (191, 197), (192, 193), (193, 194), (194, 195), (196, 197), (197, 198), (199, 202), (201, 202), (204, 205), (206, 207), (208, 209), (208, 212), (208, 247), (209, 210), (209, 228), (210, 212), (210, 223), (211, 212), (211, 213), (213, 259), (214, 215), (214, 259), (215, 216), (216, 258), (217, 218), (217, 258), (218, 219), (219, 220), (220, 254), (221, 227), (221, 254), (222, 226), (222, 227), (222, 236), (223, 230), (224, 231), (224, 232), (225, 233), (225, 234), (226, 235), (226, 240), (228, 241), (229, 244), (229, 245), (230, 231), (232, 233), (234, 236), (235, 236), (235, 246), (237, 250), (237, 251), (238, 239), (238, 253), (239, 240), (241, 242), (242, 243), (243, 244), (245, 246), (247, 255), (248, 249), (248, 257), (249, 250), (251, 252), (252, 253), (255, 256), (256, 257), (260, 263), (261, 262)])
me_shape_9_indexedfaceset.attributes.new('sharp_edge', 'BOOLEAN', 'EDGE').data.foreach_set('value', [ (min(e.vertices), max(e.vertices)) in _k for e in me_shape_9_indexedfaceset.edges])
_uv = me_shape_9_indexedfaceset.uv_layers.new(name='UVMap')
_uv.uv.foreach_set('vector', [1.0, 0.0, 0.0, 1.0, 1.0, 1.0, 1.0, 0.0, 0.0, 0.0, 0.0, 1.0, 1.0, 0.0, 1.0, 1.0, 1.0, 1.0, 1.0, 0.0, 1.0, 0.8787, 1.0, 0.7374, 1.0, 0.5858, 1.0, 0.4342, 1.0, 0.2929, 1.0, 0.1716, 1.0, 0.07848, 1.0, 0.01996, 1.0, 0.0, 1.0, 0.01996, 1.0, 0.07848, 1.0, 0.8284, 1.0, 0.9215, 1.0, 0.98, 1.0, 1.0, 1.0, 0.98, 1.0, 0.9215, 1.0, 0.8284, 1.0, 0.0, 1.0, 0.0, 1.0, 1.0, 1.0, 0.1213, 1.0, 0.2626, 1.0, 0.4142, 1.0, 0.5658, 1.0, 0.7071, 0.0, 1.0, 1.0, 1.0, 1.0, 1.0, 0.0, 1.0, 1.0, 0.07848, 0.0, 0.1716, 1.0, 0.1716, 1.0, 0.07848, 0.0, 0.07848, 0.0, 0.1716, 1.0, 0.01996, 0.0, 0.01996, 0.0, 0.07848, 1.0, 0.01996, 0.0, 0.07848, 1.0, 0.07848, 1.0, 0.0, 0.0, 0.0, 0.0, 0.01996, 1.0, 0.0, 0.0, 0.01996, 1.0, 0.01996, 1.0, 0.01996, 0.0, 0.01996, 0.0, 0.0, 1.0, 0.01996, 0.0, 0.0, 1.0, 0.0, 1.0, 0.07848, 0.0, 0.07848, 0.0, 0.01996, 1.0, 0.07848, 0.0, 0.01996, 1.0, 0.01996, 1.0, 0.1716, 0.0, 0.1716, 0.0, 0.07848, 1.0, 0.1716, 0.0, 0.07848, 1.0, 0.07848, 1.0, 0.2929, 0.0, 0.2929, 0.0, 0.1716, 1.0, 0.2929, 0.0, 0.1716, 1.0, 0.1716, 1.0, 0.4342, 0.0, 0.4342, 0.0, 0.2929, 1.0, 0.4342, 0.0, 0.2929, 1.0, 0.2929, 1.0, 0.5858, 0.0, 0.5858, 0.0, 0.4342, 1.0, 0.5858, 0.0, 0.7374, 0.0, 0.5858, 1.0, 0.5858, 0.0, 0.4342, 1.0, 0.4342, 1.0, 0.7374, 0.0, 0.7374, 1.0, 0.5858, 1.0, 0.8787, 0.0, 0.8787, 0.0, 0.7374, 1.0, 0.8787, 0.0, 0.7374, 1.0, 0.7374, 1.0, 1.0, 0.0, 1.0, 0.0, 0.8787, 1.0, 1.0, 0.0, 0.8787, 1.0, 0.8787, 0.05363, 0.1277, 0.131, 0.0, 0.131, 0.0, 0.05363, 0.1277, 0.131, 0.0, 0.05363, 0.1277, 0.009104, 0.2702, 0.05363, 0.1277, 0.009104, 0.2702, 0.009104, 0.2702, 0.05363, 0.1277, 0.05363, 0.1277, 0.0, 0.4192, 0.009104, 0.2702, 0.0, 0.4192, 0.0, 0.4192, 0.009104, 0.2702, 0.009104, 0.2702, 0.02685, 0.5661, 0.0, 0.4192, 0.02685, 0.5661, 0.02685, 0.5661, 0.0, 0.4192, 0.0, 0.4192, 0.08809, 0.7023, 0.02685, 0.5661, 0.08809, 0.7023, 0.08809, 0.7023, 0.02685, 0.5661, 0.02685, 0.5661, 0.1802, 0.8198, 0.08809, 0.7023, 0.1802, 0.8198, 0.1802, 0.8198, 0.08809, 0.7023, 0.08809, 0.7023, 0.2977, 0.9119, 0.1802, 0.8198, 0.2977, 0.9119, 0.2977, 0.9119, 0.1802, 0.8198, 0.1802, 0.8198, 0.4339, 0.9731, 0.2977, 0.9119, 0.4339, 0.9731, 0.4339, 0.9731, 0.2977, 0.9119, 0.2977, 0.9119, 0.5808, 1.0, 0.4339, 0.9731, 0.5808, 1.0, 0.5808, 1.0, 0.4339, 0.9731, 0.4339, 0.9731, 0.7298, 0.9909, 0.5808, 1.0, 0.7298, 0.9909, 0.7298, 0.9909, 0.5808, 1.0, 0.5808, 1.0, 0.8723, 0.9464, 0.7298, 0.9909, 0.8723, 0.9464, 0.8723, 0.9464, 0.7298, 0.9909, 0.7298, 0.9909, 1.0, 0.869, 0.8723, 0.9464, 1.0, 0.869, 1.0, 0.869, 0.8723, 0.9464, 0.8723, 0.9464, 0.1484, 0.233, 0.106, 0.1907, 0.04341, 0.294, 0.233, 0.1484, 0.294, 0.04341, 0.1907, 0.106, 0.1607, 0.2425, 0.1484, 0.233, 0.04341, 0.294, 0.2425, 0.1607, 0.294, 0.04341, 0.233, 0.1484, 0.1752, 0.2485, 0.04341, 0.294, 0.007368, 0.4094, 0.1752, 0.2485, 0.1607, 0.2425, 0.04341, 0.294, 0.2485, 0.1752, 0.4094, 0.007368, 0.294, 0.04341, 0.2485, 0.1752, 0.294, 0.04341, 0.2425, 0.1607, 0.1907, 0.2506, 0.1752, 0.2485, 0.007368, 0.4094, 0.2506, 0.1907, 0.4094, 0.007368, 0.2485, 0.1752, 0.2062, 0.2485, 0.1907, 0.2506, 0.007368, 0.4094, 0.2485, 0.2062, 0.4094, 0.007368, 0.2506, 0.1907, 0.53, 0.0, 0.4094, 0.007368, 0.2485, 0.2062, 0.0, 0.53, 0.2062, 0.2485, 0.007368, 0.4094, 0.6489, 0.02173, 0.2485, 0.2062, 0.2425, 0.2206, 0.6489, 0.02173, 0.53, 0.0, 0.2485, 0.2062, 0.02173, 0.6489, 0.2206, 0.2425, 0.2062, 0.2485, 0.02173, 0.6489, 0.2062, 0.2485, 0.0, 0.53, 0.7591, 0.0713, 0.6489, 0.02173, 0.2425, 0.2206, 0.0713, 0.7591, 0.2206, 0.2425, 0.02173, 0.6489, 0.8542, 0.1458, 0.7591, 0.0713, 0.2425, 0.2206, 0.1458, 0.8542, 0.2206, 0.2425, 0.0713, 0.7591, 0.7575, 0.7794, 0.767, 0.767, 0.233, 0.233, 0.7575, 0.7794, 0.2409, 0.9287, 0.3511, 0.9783, 0.7575, 0.7794, 0.1458, 0.8542, 0.2409, 0.9287, 0.7575, 0.7794, 0.233, 0.233, 0.2206, 0.2425, 0.7575, 0.7794, 0.2206, 0.2425, 0.1458, 0.8542, 0.7794, 0.7575, 0.8542, 0.1458, 0.2425, 0.2206, 0.7794, 0.7575, 0.9287, 0.2409, 0.8542, 0.1458, 0.7794, 0.7575, 0.9783, 0.3511, 0.9287, 0.2409, 0.7794, 0.7575, 0.233, 0.233, 0.767, 0.767, 0.7794, 0.7575, 0.2425, 0.2206, 0.233, 0.233, 0.7515, 0.7938, 0.7575, 0.7794, 0.3511, 0.9783, 0.7515, 0.7938, 0.3511, 0.9783, 0.47, 1.0, 0.7938, 0.7515, 1.0, 0.47, 0.9783, 0.3511, 0.7938, 0.7515, 0.9783, 0.3511, 0.7794, 0.7575, 0.9926, 0.5906, 0.7938, 0.7515, 0.8093, 0.7494, 0.9926, 0.5906, 0.8093, 0.7494, 0.8248, 0.7515, 0.9926, 0.5906, 1.0, 0.47, 0.7938, 0.7515, 0.5906, 0.9926, 0.7515, 0.7938, 0.47, 1.0, 0.5906, 0.9926, 0.7515, 0.8248, 0.7494, 0.8093, 0.5906, 0.9926, 0.7494, 0.8093, 0.7515, 0.7938, 0.9566, 0.706, 0.8248, 0.7515, 0.8393, 0.7575, 0.9566, 0.706, 0.8393, 0.7575, 0.8516, 0.767, 0.9566, 0.706, 0.9926, 0.5906, 0.8248, 0.7515, 0.706, 0.9566, 0.767, 0.8516, 0.7575, 0.8393, 0.706, 0.9566, 0.7575, 0.8393, 0.7515, 0.8248, 0.706, 0.9566, 0.7515, 0.8248, 0.5906, 0.9926, 0.8093, 0.894, 0.767, 0.8516, 0.706, 0.9566, 0.894, 0.8093, 0.9566, 0.706, 0.8516, 0.767, 0.9464, 0.8723, 0.869, 1.0, 0.869, 1.0, 0.9464, 0.8723, 0.9464, 0.8723, 0.9909, 0.7298, 0.9464, 0.8723, 0.869, 1.0, 0.9464, 0.8723, 0.9909, 0.7298, 0.9909, 0.7298, 1.0, 0.5808, 0.9909, 0.7298, 0.9464, 0.8723, 0.9909, 0.7298, 1.0, 0.5808, 0.9909, 0.7298, 1.0, 0.5808, 0.9731, 0.4339, 0.9731, 0.4339, 0.9119, 0.2977, 0.9731, 0.4339, 1.0, 0.5808, 0.9731, 0.4339, 0.9731, 0.4339, 1.0, 0.5808, 1.0, 0.5808, 0.9119, 0.2977, 0.9731, 0.4339, 0.9119, 0.2977, 0.8198, 0.1802, 0.9119, 0.2977, 0.8198, 0.1802, 0.8198, 0.1802, 0.9119, 0.2977, 0.9119, 0.2977, 0.7023, 0.08809, 0.8198, 0.1802, 0.7023, 0.08809, 0.7023, 0.08809, 0.8198, 0.1802, 0.8198, 0.1802, 0.5661, 0.02685, 0.7023, 0.08809, 0.5661, 0.02685, 0.5661, 0.02685, 0.7023, 0.08809, 0.7023, 0.08809, 0.4192, 0.0, 0.4192, 0.0, 0.2702, 0.009104, 0.4192, 0.0, 0.5661, 0.02685, 0.4192, 0.0, 0.4192, 0.0, 0.5661, 0.02685, 0.5661, 0.02685, 0.2702, 0.009104, 0.4192, 0.0, 0.2702, 0.009104, 0.1277, 0.05363, 0.1277, 0.05363, 0.0, 0.131, 0.1277, 0.05363, 0.2702, 0.009104, 0.1277, 0.05363, 0.1277, 0.05363, 0.2702, 0.009104, 0.2702, 0.009104, 0.0, 0.131, 0.1277, 0.05363, 0.0, 0.131, 1.0, 0.0, 1.0, 1.0, 0.0, 1.0, 1.0, 0.0, 0.0, 1.0, 0.0, 0.0, 1.0, 1.0, 1.0, 0.0, 0.0, 0.0, 1.0, 1.0, 0.0, 0.0, 0.0, 1.0, 1.0, 0.9215, 0.0, 0.8284, 1.0, 0.8284, 1.0, 0.9215, 0.0, 0.9215, 0.0, 0.8284, 1.0, 0.98, 0.0, 0.98, 0.0, 0.9215, 1.0, 0.98, 0.0, 0.9215, 1.0, 0.9215, 1.0, 1.0, 0.0, 1.0, 0.0, 0.98, 1.0, 1.0, 0.0, 0.98, 1.0, 0.98, 1.0, 0.98, 0.0, 0.98, 0.0, 1.0, 1.0, 0.98, 0.0, 1.0, 1.0, 1.0, 1.0, 0.9215, 0.0, 0.9215, 0.0, 0.98, 1.0, 0.9215, 0.0, 0.98, 1.0, 0.98, 1.0, 0.8284, 0.0, 0.8284, 0.0, 0.9215, 1.0, 0.8284, 0.0, 0.9215, 1.0, 0.9215, 1.0, 0.7071, 0.0, 0.7071, 0.0, 0.8284, 1.0, 0.7071, 0.0, 0.8284, 1.0, 0.8284, 1.0, 0.5658, 0.0, 0.5658, 0.0, 0.7071, 1.0, 0.5658, 0.0, 0.7071, 1.0, 0.7071, 1.0, 0.4142, 0.0, 0.4142, 0.0, 0.5658, 1.0, 0.4142, 0.0, 0.5658, 1.0, 0.5658, 1.0, 0.2626, 0.0, 0.2626, 0.0, 0.4142, 1.0, 0.2626, 0.0, 0.4142, 1.0, 0.4142, 1.0, 0.1213, 0.0, 0.1213, 0.0, 0.2626, 1.0, 0.1213, 0.0, 0.2626, 1.0, 0.2626, 1.0, 0.0, 0.0, 0.0, 0.0, 0.1213, 1.0, 0.0, 0.0, 0.1213, 1.0, 0.1213, 1.0, 1.0, 0.0, 0.0, 1.0, 0.0, 1.0, 1.0, 0.0, 1.0, 0.0, 0.0, 1.0, 1.0, 0.0, 1.0, 0.0, 1.0, 1.0, 1.0, 0.0, 0.9659, 0.0, 1.0, 1.0, 1.0, 0.0, 0.9659, 1.0, 1.0, 1.0, 0.9659, 0.0, 0.866, 1.0, 0.9659, 1.0, 0.866, 0.0, 0.866, 0.0, 0.9659, 1.0, 0.9659, 0.0, 0.7071, 1.0, 0.866, 1.0, 0.7071, 0.0, 0.7071, 0.0, 0.866, 1.0, 0.866, 0.0, 0.5, 1.0, 0.7071, 1.0, 0.5, 0.0, 0.5, 0.0, 0.7071, 1.0, 0.7071, 0.0, 0.2588, 1.0, 0.5, 1.0, 0.2588, 0.0, 0.2588, 0.0, 0.5, 1.0, 0.5, 0.0, 0.0, 1.0, 0.2588, 1.0, 0.0, 0.0, 0.0, 0.0, 0.2588, 1.0, 0.2588, 1.0, 1.0, 1.0, 0.0, 0.0, 0.0, 1.0, 1.0, 0.0, 0.0, 0.0, 1.0, 1.0, 1.0, 0.0, 0.0, 1.0, 0.0, 1.0, 1.0, 0.0, 1.0, 0.0, 0.0, 0.0, 0.05263, 0.001793, 0.03901, 0.007051, 0.02632, 0.0, 0.05263, 0.007051, 0.02632, 0.01542, 0.01542, 0.0, 0.05263, 0.01542, 0.01542, 0.02632, 0.007051, 0.0, 0.05263, 0.02632, 0.007051, 0.03901, 0.001793, 0.0, 0.05263, 0.03901, 0.001793, 0.05263, 0.0, 0.01542, 0.9846, 0.007051, 0.9737, 0.001793, 0.961, 0.01542, 0.9846, 0.001793, 0.961, 0.0, 0.9474, 0.9929, 0.02632, 0.9474, 0.0, 0.961, 0.001793, 0.9929, 0.02632, 0.961, 0.001793, 0.9737, 0.007051, 0.9929, 0.02632, 0.9737, 0.007051, 0.9846, 0.01542, 0.9982, 0.03901, 0.9474, 0.0, 0.9929, 0.02632, 0.03901, 0.9982, 0.01542, 0.9846, 0.0, 0.9474, 0.03901, 0.9982, 0.02632, 0.9929, 0.01542, 0.9846, 0.05263, 1.0, 0.03901, 0.9982, 0.0, 0.9474, 0.9474, 0.0, 0.9474, 0.0, 1.0, 0.05263, 1.0, 0.9474, 0.9474, 1.0, 0.9474, 1.0, 0.05263, 1.0, 0.05263, 1.0, 0.0, 0.9474, 0.0, 0.05263, 0.05263, 0.0, 0.05263, 0.0, 1.0, 0.05263, 0.9474, 0.0, 0.9982, 0.03901, 0.961, 0.9982, 0.9474, 1.0, 1.0, 0.9474, 0.9846, 0.9846, 1.0, 0.9474, 0.9982, 0.961, 0.9846, 0.9846, 0.9982, 0.961, 0.9929, 0.9737, 0.9846, 0.9846, 0.9737, 0.9929, 0.961, 0.9982, 0.9846, 0.9846, 0.961, 0.9982, 1.0, 0.9474, 1.0, 0.0, 1.0, 1.0, 0.0, 1.0, 1.0, 0.0, 0.0, 1.0, 0.0, 0.0, 0.0, 1.0, 1.0, 0.0, 0.0, 0.0, 0.0, 1.0, 1.0, 1.0, 1.0, 0.0, 0.05263, 0.0, 0.001793, 0.03901, 0.0, 0.05263, 0.05263, 0.0, 0.007051, 0.02632, 0.001793, 0.03901, 0.05263, 0.0, 0.01542, 0.01542, 0.007051, 0.02632, 0.05263, 0.0, 0.02632, 0.007051, 0.01542, 0.01542, 0.05263, 0.0, 0.03901, 0.001793, 0.02632, 0.007051, 0.2655, 0.2655, 0.05263, 0.0, 0.0, 0.05263, 0.2128, 0.3342, 0.2655, 0.2655, 0.0, 0.05263, 0.3342, 0.2128, 0.05263, 0.0, 0.2655, 0.2655, 0.1797, 0.4142, 0.2128, 0.3342, 0.0, 0.05263, 0.4142, 0.1797, 0.05263, 0.0, 0.3342, 0.2128, 0.5, 0.1684, 0.05263, 0.0, 0.4142, 0.1797, 0.1684, 0.5, 0.1797, 0.4142, 0.0, 0.05263, 0.9474, 0.0, 0.5, 0.1684, 0.5858, 0.1797, 0.9474, 0.0, 0.5858, 0.1797, 0.6658, 0.2128, 0.9474, 0.0, 0.05263, 0.0, 0.5, 0.1684, 0.0, 0.9474, 0.2128, 0.6658, 0.1797, 0.5858, 0.0, 0.9474, 0.1797, 0.5858, 0.1684, 0.5, 0.0, 0.9474, 0.1684, 0.5, 0.0, 0.05263, 0.7345, 0.2655, 0.9474, 0.0, 0.6658, 0.2128, 0.01542, 0.9846, 0.001793, 0.961, 0.007051, 0.9737, 0.01542, 0.9846, 0.0, 0.9474, 0.001793, 0.961, 0.2655, 0.7345, 0.2128, 0.6658, 0.0, 0.9474, 0.9929, 0.02632, 0.961, 0.001793, 0.9474, 0.0, 0.9929, 0.02632, 0.9737, 0.007051, 0.961, 0.001793, 0.9929, 0.02632, 0.9846, 0.01542, 0.9737, 0.007051, 0.9982, 0.03901, 0.9929, 0.02632, 0.9474, 0.0, 0.03901, 0.9982, 0.0, 0.9474, 0.01542, 0.9846, 0.03901, 0.9982, 0.01542, 0.9846, 0.02632, 0.9929, 0.05263, 1.0, 0.0, 0.9474, 0.03901, 0.9982, 0.05263, 1.0, 0.2655, 0.7345, 0.0, 0.9474, 1.0, 0.05263, 0.9474, 0.0, 0.7345, 0.2655, 1.0, 0.05263, 0.9982, 0.03901, 0.9474, 0.0, 0.7872, 0.3342, 1.0, 0.05263, 0.7345, 0.2655, 0.3342, 0.7872, 0.2655, 0.7345, 0.05263, 1.0, 0.8203, 0.4142, 1.0, 0.05263, 0.7872, 0.3342, 0.4142, 0.8203, 0.3342, 0.7872, 0.05263, 1.0, 0.8316, 0.5, 1.0, 0.05263, 0.8203, 0.4142, 0.5, 0.8316, 0.4142, 0.8203, 0.05263, 1.0, 1.0, 0.9474, 0.8316, 0.5, 0.8203, 0.5858, 1.0, 0.9474, 0.8203, 0.5858, 0.7872, 0.6658, 1.0, 0.9474, 0.7872, 0.6658, 0.7345, 0.7345, 1.0, 0.9474, 1.0, 0.05263, 0.8316, 0.5, 0.9474, 1.0, 0.7345, 0.7345, 0.6658, 0.7872, 0.9474, 1.0, 0.6658, 0.7872, 0.5858, 0.8203, 0.9474, 1.0, 0.5858, 0.8203, 0.5, 0.8316, 0.9474, 1.0, 1.0, 0.9474, 0.7345, 0.7345, 0.961, 0.9982, 1.0, 0.9474, 0.9474, 1.0, 0.9846, 0.9846, 0.9982, 0.961, 1.0, 0.9474, 0.9846, 0.9846, 0.9929, 0.9737, 0.9982, 0.961, 0.9846, 0.9846, 0.961, 0.9982, 0.9737, 0.9929, 0.9846, 0.9846, 1.0, 0.9474, 0.961, 0.9982, 0.9474, 1.0, 0.5, 0.8316, 0.05263, 1.0, 0.0, 0.2588, 0.0, 0.0, 1.0, 0.0, 0.0, 0.2588, 1.0, 0.0, 1.0, 0.2588, 0.0, 0.5, 1.0, 0.2588, 1.0, 0.5, 0.0, 0.5, 0.0, 0.2588, 1.0, 0.2588, 0.0, 0.7071, 1.0, 0.5, 1.0, 0.7071, 0.0, 0.7071, 0.0, 0.5, 1.0, 0.5, 0.0, 0.866, 1.0, 0.7071, 1.0, 0.866, 0.0, 0.866, 0.0, 0.7071, 1.0, 0.7071, 0.0, 0.9659, 1.0, 0.866, 1.0, 0.9659, 0.0, 0.9659, 0.0, 0.866, 1.0, 0.866, 0.0, 1.0, 1.0, 0.9659, 1.0, 1.0, 0.0, 1.0, 0.0, 0.9659, 1.0, 0.9659, 0.0, 0.03407, 0.0, 0.0, 1.0, 0.0, 0.0, 0.03407, 1.0, 0.0, 1.0, 0.03407, 0.0, 0.134, 1.0, 0.03407, 1.0, 0.134, 0.0, 0.134, 0.0, 0.03407, 1.0, 0.03407, 0.0, 0.2929, 1.0, 0.134, 1.0, 0.2929, 0.0, 0.2929, 0.0, 0.134, 1.0, 0.134, 0.0, 0.5, 1.0, 0.2929, 1.0, 0.5, 0.0, 0.5, 0.0, 0.2929, 1.0, 0.2929, 0.0, 0.7412, 1.0, 0.5, 1.0, 0.7412, 0.0, 0.7412, 0.0, 0.5, 1.0, 0.5, 0.0, 1.0, 1.0, 0.7412, 1.0, 1.0, 0.0, 1.0, 0.0, 0.7412, 1.0, 0.7412, 0.0, 0.7412, 0.0, 1.0, 1.0, 1.0, 0.0, 0.7412, 1.0, 1.0, 1.0, 0.7412, 0.0, 0.5, 1.0, 0.7412, 1.0, 0.5, 0.0, 0.5, 0.0, 0.7412, 1.0, 0.7412, 0.0, 0.2929, 1.0, 0.5, 1.0, 0.2929, 0.0, 0.2929, 0.0, 0.5, 1.0, 0.5, 0.0, 0.134, 1.0, 0.2929, 1.0, 0.134, 0.0, 0.134, 0.0, 0.2929, 1.0, 0.2929, 0.0, 0.03407, 1.0, 0.134, 1.0, 0.03407, 0.0, 0.03407, 0.0, 0.134, 1.0, 0.134, 0.0, 0.0, 1.0, 0.03407, 1.0, 0.0, 0.0, 0.0, 0.0, 0.03407, 1.0, 0.03407, 1.0, 1.0, 1.0, 0.0, 0.0, 0.0, 1.0, 1.0, 0.0, 0.0, 0.0, 1.0, 0.254, 0.8115, 0.0, 1.0, 0.2084, 1.0, 0.254, 0.8115, 0.0, 0.1538, 0.0, 1.0, 0.01542, 0.04506, 0.007051, 0.07692, 0.001793, 0.114, 0.02632, 0.02061, 0.01542, 0.04506, 0.001793, 0.114, 0.05263, 0.0, 0.001793, 0.114, 0.0, 0.1538, 0.05263, 0.0, 0.03901, 0.005242, 0.02632, 0.02061, 0.05263, 0.0, 0.0, 0.1538, 0.254, 0.8115, 0.05263, 0.0, 0.02632, 0.02061, 0.001793, 0.114, 0.3136, 0.6599, 0.05263, 0.0, 0.254, 0.8115, 0.3838, 0.5538, 0.05263, 0.0, 0.3136, 0.6599, 0.4605, 0.4992, 0.05263, 0.0, 0.3838, 0.5538, 1.0, 1.0, 0.746, 0.8115, 0.7916, 1.0, 0.9474, 0.0, 0.4605, 0.4992, 0.5395, 0.4992, 0.9474, 0.0, 0.5395, 0.4992, 0.6162, 0.5538, 0.9474, 0.0, 0.6162, 0.5538, 0.6864, 0.6599, 0.9474, 0.0, 0.6864, 0.6599, 0.746, 0.8115, 0.9474, 0.0, 0.05263, 0.0, 0.4605, 0.4992, 1.0, 0.1538, 0.746, 0.8115, 1.0, 1.0, 1.0, 0.1538, 0.9474, 0.0, 0.746, 0.8115, 0.9737, 0.02061, 0.961, 0.005242, 0.9474, 0.0, 0.9737, 0.02061, 1.0, 0.1538, 0.9982, 0.114, 0.9737, 0.02061, 0.9474, 0.0, 1.0, 0.1538, 0.9846, 0.04506, 0.9982, 0.114, 0.9929, 0.07692, 0.9846, 0.04506, 0.9737, 0.02061, 0.9982, 0.114, 1.0, 1.0, 0.0, 1.0, 0.0, 0.0, 1.0, 1.0, 0.0, 0.0, 1.0, 0.0, 0.254, 0.8115, 0.2084, 1.0, 0.0, 1.0, 0.254, 0.8115, 0.0, 1.0, 0.0, 0.1538, 0.01542, 0.04506, 0.007051, 0.07692, 0.001793, 0.114, 0.02632, 0.02061, 0.01542, 0.04506, 0.001793, 0.114, 0.05263, 0.0, 0.001793, 0.114, 0.0, 0.1538, 0.05263, 0.0, 0.03901, 0.005242, 0.02632, 0.02061, 0.05263, 0.0, 0.254, 0.8115, 0.0, 0.1538, 0.05263, 0.0, 0.02632, 0.02061, 0.001793, 0.114, 0.3136, 0.6599, 0.254, 0.8115, 0.05263, 0.0, 0.3838, 0.5538, 0.3136, 0.6599, 0.05263, 0.0, 0.4605, 0.4992, 0.3838, 0.5538, 0.05263, 0.0, 1.0, 1.0, 0.7916, 1.0, 0.746, 0.8115, 0.9474, 0.0, 0.5395, 0.4992, 0.4605, 0.4992, 0.9474, 0.0, 0.6162, 0.5538, 0.5395, 0.4992, 0.9474, 0.0, 0.6864, 0.6599, 0.6162, 0.5538, 0.9474, 0.0, 0.746, 0.8115, 0.6864, 0.6599, 0.9474, 0.0, 0.4605, 0.4992, 0.05263, 0.0, 1.0, 0.1538, 1.0, 1.0, 0.746, 0.8115, 1.0, 0.1538, 0.746, 0.8115, 0.9474, 0.0, 0.9737, 0.02061, 0.961, 0.005242, 0.9474, 0.0, 0.9737, 0.02061, 1.0, 0.1538, 0.9982, 0.114, 0.9737, 0.02061, 0.9474, 0.0, 1.0, 0.1538, 0.9846, 0.04506, 0.9737, 0.02061, 0.9982, 0.114, 0.0, 0.03407, 0.0, 0.0, 1.0, 0.0, 0.0, 0.03407, 1.0, 0.0, 1.0, 0.03407, 0.0, 0.134, 1.0, 0.03407, 1.0, 0.134, 0.0, 0.134, 0.0, 0.03407, 1.0, 0.03407, 0.0, 0.2929, 1.0, 0.134, 1.0, 0.2929, 0.0, 0.2929, 0.0, 0.134, 1.0, 0.134, 0.0, 0.5, 1.0, 0.2929, 1.0, 0.5, 0.0, 0.5, 0.0, 0.2929, 1.0, 0.2929, 0.0, 0.7412, 1.0, 0.5, 1.0, 0.7412, 0.0, 0.7412, 0.0, 0.5, 1.0, 0.5, 0.0, 1.0, 1.0, 0.7412, 1.0, 1.0, 0.0, 1.0, 0.0, 0.7412, 1.0, 0.7412, 0.0, 0.7412, 0.0, 1.0, 1.0, 1.0, 0.0, 0.7412, 1.0, 1.0, 1.0, 0.7412, 0.0, 0.5, 1.0, 0.7412, 1.0, 0.5, 0.0, 0.5, 0.0, 0.7412, 1.0, 0.7412, 0.0, 0.2929, 1.0, 0.5, 1.0, 0.2929, 0.0, 0.2929, 0.0, 0.5, 1.0, 0.5, 0.0, 0.134, 1.0, 0.2929, 1.0, 0.134, 0.0, 0.134, 0.0, 0.2929, 1.0, 0.2929, 0.0, 0.03407, 1.0, 0.134, 1.0, 0.03407, 0.0, 0.03407, 0.0, 0.134, 1.0, 0.134, 0.0, 0.0, 1.0, 0.03407, 1.0, 0.0, 0.0, 0.0, 0.0, 0.03407, 1.0, 0.03407, 1.0, 1.0, 1.0, 0.0, 0.0, 0.0, 1.0, 1.0, 0.0, 0.0, 0.0, 1.0, 1.0, 0.0, 1.0, 1.0, 0.0, 1.0, 1.0, 0.0, 0.0, 1.0, 0.0, 0.0, 1.0, 0.0, 1.0, 1.0, 0.0, 1.0, 1.0, 0.0, 0.0, 1.0, 0.0, 0.0, 0.07822, 0.6236, 0.0, 1.0, 0.0, 1.0, 0.07822, 0.6236, 0.07822, 0.6236, 0.0, 1.0, 0.1804, 0.3209, 0.1804, 0.3209, 0.07822, 0.6236, 0.1804, 0.3209, 0.07822, 0.6236, 0.07822, 0.6236, 0.3007, 0.109, 0.3007, 0.109, 0.1804, 0.3209, 0.3007, 0.109, 0.1804, 0.3209, 0.1804, 0.3209, 0.4323, 0.0, 0.4323, 0.0, 0.3007, 0.109, 0.4323, 0.0, 0.3007, 0.109, 0.3007, 0.109, 0.5677, 0.0, 0.5677, 0.0, 0.4323, 0.0, 0.5677, 0.0, 0.4323, 0.0, 0.4323, 0.0, 0.6993, 0.109, 0.6993, 0.109, 0.5677, 0.0, 0.6993, 0.109, 0.5677, 0.0, 0.5677, 0.0, 0.8196, 0.3209, 0.8196, 0.3209, 0.6993, 0.109, 0.8196, 0.3209, 0.6993, 0.109, 0.6993, 0.109, 0.9218, 0.6236, 0.9218, 0.6236, 0.8196, 0.3209, 0.9218, 0.6236, 0.8196, 0.3209, 0.8196, 0.3209, 1.0, 1.0, 1.0, 1.0, 0.9218, 0.6236, 1.0, 1.0, 0.9218, 0.6236, 0.9218, 0.6236, 0.0, 1.0, 1.0, 0.0, 1.0, 1.0, 0.0, 1.0, 0.0, 0.0, 1.0, 0.0, 1.0, 0.0, 0.0, 0.0, 0.0, 1.0, 1.0, 0.0, 0.0, 1.0, 1.0, 1.0, 0.254, 0.1885, 0.0, 0.0, 0.0, 0.8462, 0.254, 0.1885, 0.2084, 0.0, 0.0, 0.0, 0.01542, 0.9549, 0.001793, 0.886, 0.007051, 0.9231, 0.02632, 0.9794, 0.001793, 0.886, 0.01542, 0.9549, 0.05263, 1.0, 0.0, 0.8462, 0.001793, 0.886, 0.05263, 1.0, 0.02632, 0.9794, 0.03901, 0.9948, 0.05263, 1.0, 0.254, 0.1885, 0.0, 0.8462, 0.05263, 1.0, 0.001793, 0.886, 0.02632, 0.9794, 0.3136, 0.3401, 0.254, 0.1885, 0.05263, 1.0, 0.3838, 0.4462, 0.3136, 0.3401, 0.05263, 1.0, 0.4605, 0.5008, 0.3838, 0.4462, 0.05263, 1.0, 1.0, 0.0, 0.7916, 0.0, 0.746, 0.1885, 0.9474, 1.0, 0.5395, 0.5008, 0.4605, 0.5008, 0.9474, 1.0, 0.6162, 0.4462, 0.5395, 0.5008, 0.9474, 1.0, 0.6864, 0.3401, 0.6162, 0.4462, 0.9474, 1.0, 0.746, 0.1885, 0.6864, 0.3401, 0.9474, 1.0, 0.4605, 0.5008, 0.05263, 1.0, 1.0, 0.8462, 1.0, 0.0, 0.746, 0.1885, 1.0, 0.8462, 0.746, 0.1885, 0.9474, 1.0, 0.9737, 0.9794, 0.9474, 1.0, 0.961, 0.9948, 0.9737, 0.9794, 0.9982, 0.886, 1.0, 0.8462, 0.9737, 0.9794, 1.0, 0.8462, 0.9474, 1.0, 0.9846, 0.9549, 0.9929, 0.9231, 0.9982, 0.886, 0.9846, 0.9549, 0.9982, 0.886, 0.9737, 0.9794, 1.0, 1.0, 0.0, 0.0, 0.0, 1.0, 1.0, 1.0, 1.0, 0.0, 0.0, 0.0, 1.0, 1.0, 0.0, 0.0, 1.0, 0.0, 1.0, 1.0, 0.0, 1.0, 0.0, 0.0, 0.9218, 0.3764, 1.0, 0.0, 1.0, 0.0, 0.9218, 0.3764, 0.9218, 0.3764, 1.0, 0.0, 0.8196, 0.6791, 0.8196, 0.6791, 0.9218, 0.3764, 0.8196, 0.6791, 0.9218, 0.3764, 0.9218, 0.3764, 0.6993, 0.891, 0.6993, 0.891, 0.8196, 0.6791, 0.6993, 0.891, 0.8196, 0.6791, 0.8196, 0.6791, 0.5677, 1.0, 0.5677, 1.0, 0.6993, 0.891, 0.5677, 1.0, 0.6993, 0.891, 0.6993, 0.891, 0.4323, 1.0, 0.4323, 1.0, 0.5677, 1.0, 0.4323, 1.0, 0.5677, 1.0, 0.5677, 1.0, 0.3007, 0.891, 0.3007, 0.891, 0.4323, 1.0, 0.3007, 0.891, 0.4323, 1.0, 0.4323, 1.0, 0.1804, 0.6791, 0.1804, 0.6791, 0.3007, 0.891, 0.1804, 0.6791, 0.3007, 0.891, 0.3007, 0.891, 0.07822, 0.3764, 0.07822, 0.3764, 0.1804, 0.6791, 0.07822, 0.3764, 0.1804, 0.6791, 0.1804, 0.6791, 0.0, 0.0, 0.0, 0.0, 0.07822, 0.3764, 0.0, 0.0, 0.07822, 0.3764, 0.07822, 0.3764, 1.0, 1.0, 0.0, 0.0, 0.0, 1.0, 1.0, 1.0, 1.0, 0.0, 0.0, 0.0, 0.254, 0.1885, 0.0, 0.0, 0.2084, 0.0, 0.254, 0.1885, 0.0, 0.8462, 0.0, 0.0, 0.01542, 0.9549, 0.001793, 0.886, 0.007051, 0.9231, 0.02632, 0.9794, 0.001793, 0.886, 0.01542, 0.9549, 0.05263, 1.0, 0.0, 0.8462, 0.001793, 0.886, 0.05263, 1.0, 0.02632, 0.9794, 0.03901, 0.9948, 0.05263, 1.0, 0.0, 0.8462, 0.254, 0.1885, 0.05263, 1.0, 0.001793, 0.886, 0.02632, 0.9794, 0.3136, 0.3401, 0.05263, 1.0, 0.254, 0.1885, 0.3838, 0.4462, 0.05263, 1.0, 0.3136, 0.3401, 0.4605, 0.5008, 0.05263, 1.0, 0.3838, 0.4462, 1.0, 0.0, 0.746, 0.1885, 0.7916, 0.0, 0.9474, 1.0, 0.4605, 0.5008, 0.5395, 0.5008, 0.9474, 1.0, 0.5395, 0.5008, 0.6162, 0.4462, 0.9474, 1.0, 0.6162, 0.4462, 0.6864, 0.3401, 0.9474, 1.0, 0.6864, 0.3401, 0.746, 0.1885, 0.9474, 1.0, 0.05263, 1.0, 0.4605, 0.5008, 1.0, 0.8462, 0.746, 0.1885, 1.0, 0.0, 1.0, 0.8462, 0.9474, 1.0, 0.746, 0.1885, 0.9737, 0.9794, 0.9474, 1.0, 0.961, 0.9948, 0.9737, 0.9794, 0.9982, 0.886, 1.0, 0.8462, 0.9737, 0.9794, 1.0, 0.8462, 0.9474, 1.0, 0.9846, 0.9549, 0.9982, 0.886, 0.9737, 0.9794, 0.0, 0.2588, 0.0, 0.0, 1.0, 0.0, 0.0, 0.2588, 1.0, 0.0, 1.0, 0.2588, 0.0, 0.5, 1.0, 0.2588, 1.0, 0.5, 0.0, 0.5, 0.0, 0.2588, 1.0, 0.2588, 0.0, 0.7071, 1.0, 0.5, 1.0, 0.7071, 0.0, 0.7071, 0.0, 0.5, 1.0, 0.5, 0.0, 0.866, 1.0, 0.7071, 1.0, 0.866, 0.0, 0.866, 0.0, 0.7071, 1.0, 0.7071, 0.0, 0.9659, 1.0, 0.866, 1.0, 0.9659, 0.0, 0.9659, 0.0, 0.866, 1.0, 0.866, 0.0, 1.0, 1.0, 0.9659, 1.0, 1.0, 0.0, 1.0, 0.0, 0.9659, 1.0, 0.9659, 0.0, 0.9659, 0.0, 1.0, 1.0, 1.0, 0.0, 0.9659, 1.0, 1.0, 1.0, 0.9659, 0.0, 0.866, 1.0, 0.9659, 1.0, 0.866, 0.0, 0.866, 0.0, 0.9659, 1.0, 0.9659, 0.0, 0.7071, 1.0, 0.866, 1.0, 0.7071, 0.0, 0.7071, 0.0, 0.866, 1.0, 0.866, 0.0, 0.5, 1.0, 0.7071, 1.0, 0.5, 0.0, 0.5, 0.0, 0.7071, 1.0, 0.7071, 0.0, 0.2588, 1.0, 0.5, 1.0, 0.2588, 0.0, 0.2588, 0.0, 0.5, 1.0, 0.5, 0.0, 0.0, 1.0, 0.2588, 1.0, 0.0, 0.0, 0.0, 0.0, 0.2588, 1.0, 0.2588])
me_shape_9_indexedfaceset.materials.append(None)
me_shape_9_indexedfaceset.materials.append(None)
me_shape_9_indexedfaceset.materials.append(mat_plastic_cast_black)
me_shape_9_indexedfaceset.materials.append(mat_aluminum_lathed)
me_shape_9_indexedfaceset.update()

# ---- objects
ob_shape_9_indexedfaceset = bpy.data.objects.new('SHAPE_9_IndexedFaceSet', me_shape_9_indexedfaceset)

# ---- transforms, parenting, visibility, modifiers, constraints
ob_shape_9_indexedfaceset.location = (0.0, 0.0, 0.0)
ob_shape_9_indexedfaceset.rotation_euler = (-0.0, -0.0, 1.571)
ob_shape_9_indexedfaceset.scale = (2.54, 2.54, 2.54)
_m = ob_shape_9_indexedfaceset.modifiers.new('Bevel', 'BEVEL')
_m.segments = 3

# ---- collection membership
col_collection.objects.link(ob_shape_9_indexedfaceset)

# ---- scene / render settings (as saved in the file)
scene.frame_start = 1; scene.frame_end = 250; scene.frame_set(1)
scene.render.engine = 'BLENDER_EEVEE_NEXT'
scene.cycles.sampling_pattern = 'TABULATED_SOBOL'
scene.cycles.use_light_tree = False
scene.eevee.ray_tracing_options.trace_max_roughness = 0.0
scene.view_settings.view_transform = 'Filmic'
bpy.context.view_layer.update()

# ---- added for rendering (the .blend has no active camera and no usable light): camera, sun
cam_auto = bpy.data.cameras.new('AutoCamera')
cam_auto.lens = 50.0
cam_auto.sensor_width = 36.0
cam_auto.clip_end = 1000.0
ob_auto_camera = bpy.data.objects.new('AutoCamera', cam_auto)
scene.collection.objects.link(ob_auto_camera)
ob_auto_camera.location = (5.20125, -6.2415, 4.986)
ob_auto_camera.rotation_euler = (1.09748, -7.21219e-08, 0.694738)
scene.camera = ob_auto_camera
light_auto_sun = bpy.data.lights.new('AutoSun', 'SUN')
light_auto_sun.energy = 3.0
light_auto_sun.angle = 0.0523599
ob_auto_sun = bpy.data.objects.new('AutoSun', light_auto_sun)
scene.collection.objects.link(ob_auto_sun)
ob_auto_sun.rotation_euler = (0.872665, 0.174533, 0.523599)
bpy.context.view_layer.update()
